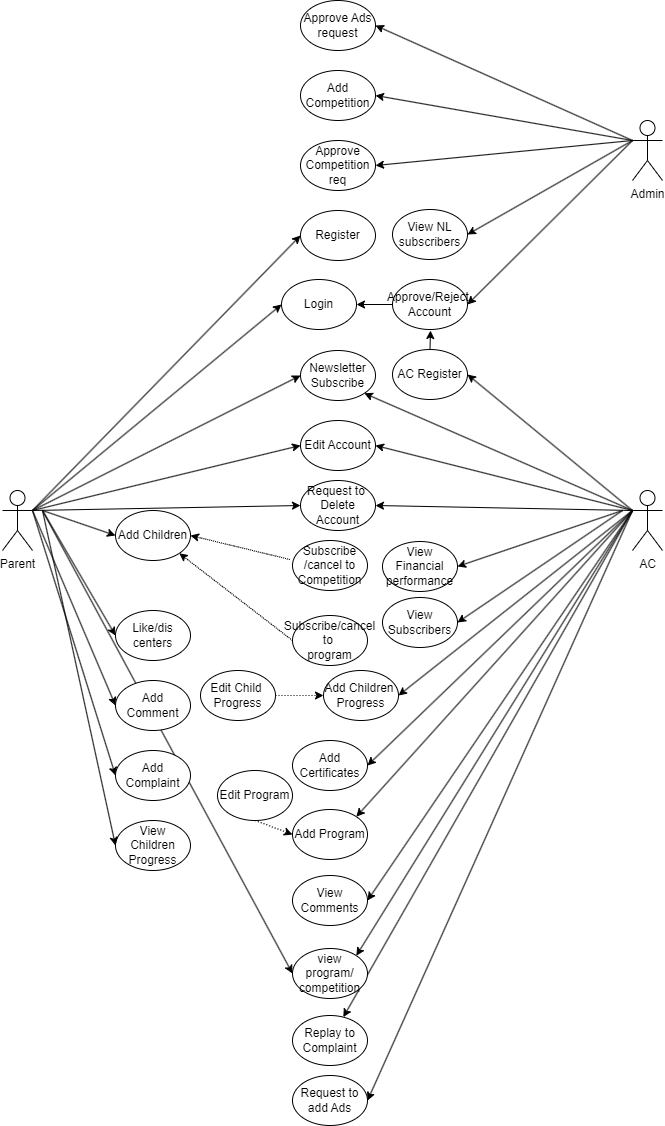

The diagram above was exported from draw.io. Its source (the exported page's mxGraphModel, read from the mxfile embedded in the PNG):
<mxGraphModel dx="955" dy="1575" grid="1" gridSize="10" guides="1" tooltips="1" connect="1" arrows="1" fold="1" page="1" pageScale="1" pageWidth="850" pageHeight="1100" math="0" shadow="0">
  <root>
    <mxCell id="0" />
    <mxCell id="1" parent="0" />
    <mxCell id="oUFyX5-njzGWjW0EQD12-1" value="Parent" style="shape=umlActor;verticalLabelPosition=bottom;verticalAlign=top;html=1;outlineConnect=0;" vertex="1" parent="1">
      <mxGeometry x="90" y="380" width="30" height="60" as="geometry" />
    </mxCell>
    <mxCell id="oUFyX5-njzGWjW0EQD12-2" value="Admin" style="shape=umlActor;verticalLabelPosition=bottom;verticalAlign=top;html=1;outlineConnect=0;" vertex="1" parent="1">
      <mxGeometry x="720" y="10" width="30" height="60" as="geometry" />
    </mxCell>
    <mxCell id="oUFyX5-njzGWjW0EQD12-3" value="AC" style="shape=umlActor;verticalLabelPosition=bottom;verticalAlign=top;html=1;outlineConnect=0;" vertex="1" parent="1">
      <mxGeometry x="720" y="380" width="30" height="60" as="geometry" />
    </mxCell>
    <mxCell id="oUFyX5-njzGWjW0EQD12-6" value="Add Competition" style="ellipse;whiteSpace=wrap;html=1;" vertex="1" parent="1">
      <mxGeometry x="388" y="-40" width="75" height="50" as="geometry" />
    </mxCell>
    <mxCell id="oUFyX5-njzGWjW0EQD12-7" value="Register" style="ellipse;whiteSpace=wrap;html=1;" vertex="1" parent="1">
      <mxGeometry x="388" y="100" width="75" height="50" as="geometry" />
    </mxCell>
    <mxCell id="oUFyX5-njzGWjW0EQD12-8" value="Login" style="ellipse;whiteSpace=wrap;html=1;" vertex="1" parent="1">
      <mxGeometry x="369" y="169" width="75" height="50" as="geometry" />
    </mxCell>
    <mxCell id="oUFyX5-njzGWjW0EQD12-9" value="Newsletter Subscribe" style="ellipse;whiteSpace=wrap;html=1;" vertex="1" parent="1">
      <mxGeometry x="388" y="240" width="75" height="50" as="geometry" />
    </mxCell>
    <mxCell id="oUFyX5-njzGWjW0EQD12-10" value="Add Children" style="ellipse;whiteSpace=wrap;html=1;" vertex="1" parent="1">
      <mxGeometry x="203" y="400" width="75" height="50" as="geometry" />
    </mxCell>
    <mxCell id="oUFyX5-njzGWjW0EQD12-11" value="Subscribe/cancel to&amp;nbsp;&lt;div&gt;program&lt;/div&gt;" style="ellipse;whiteSpace=wrap;html=1;" vertex="1" parent="1">
      <mxGeometry x="380" y="505" width="75" height="50" as="geometry" />
    </mxCell>
    <mxCell id="oUFyX5-njzGWjW0EQD12-12" value="Subscribe /cancel&amp;nbsp;to&lt;div&gt;Competition&lt;/div&gt;" style="ellipse;whiteSpace=wrap;html=1;" vertex="1" parent="1">
      <mxGeometry x="380" y="430" width="75" height="50" as="geometry" />
    </mxCell>
    <mxCell id="oUFyX5-njzGWjW0EQD12-13" value="View Children&lt;div&gt;Progress&lt;/div&gt;" style="ellipse;whiteSpace=wrap;html=1;" vertex="1" parent="1">
      <mxGeometry x="203" y="710" width="75" height="50" as="geometry" />
    </mxCell>
    <mxCell id="oUFyX5-njzGWjW0EQD12-14" value="Add Children&amp;nbsp;&lt;div&gt;Progress&lt;/div&gt;" style="ellipse;whiteSpace=wrap;html=1;" vertex="1" parent="1">
      <mxGeometry x="411" y="560" width="75" height="50" as="geometry" />
    </mxCell>
    <mxCell id="oUFyX5-njzGWjW0EQD12-15" value="View NL subscribers" style="ellipse;whiteSpace=wrap;html=1;" vertex="1" parent="1">
      <mxGeometry x="480" y="99" width="75" height="50" as="geometry" />
    </mxCell>
    <mxCell id="oUFyX5-njzGWjW0EQD12-36" style="edgeStyle=orthogonalEdgeStyle;rounded=0;orthogonalLoop=1;jettySize=auto;html=1;entryX=1;entryY=0.5;entryDx=0;entryDy=0;" edge="1" parent="1">
      <mxGeometry relative="1" as="geometry">
        <mxPoint x="509" y="194" as="sourcePoint" />
        <mxPoint x="444" y="194" as="targetPoint" />
      </mxGeometry>
    </mxCell>
    <mxCell id="oUFyX5-njzGWjW0EQD12-16" value="Approve/Reject&amp;nbsp;&lt;div&gt;Account&lt;/div&gt;" style="ellipse;whiteSpace=wrap;html=1;" vertex="1" parent="1">
      <mxGeometry x="480" y="169" width="75" height="50" as="geometry" />
    </mxCell>
    <mxCell id="oUFyX5-njzGWjW0EQD12-35" style="edgeStyle=orthogonalEdgeStyle;rounded=0;orthogonalLoop=1;jettySize=auto;html=1;exitX=0.5;exitY=0;exitDx=0;exitDy=0;" edge="1" parent="1" source="oUFyX5-njzGWjW0EQD12-17">
      <mxGeometry relative="1" as="geometry">
        <mxPoint x="518" y="220" as="targetPoint" />
      </mxGeometry>
    </mxCell>
    <mxCell id="oUFyX5-njzGWjW0EQD12-17" value="AC Register" style="ellipse;whiteSpace=wrap;html=1;" vertex="1" parent="1">
      <mxGeometry x="480" y="239" width="75" height="50" as="geometry" />
    </mxCell>
    <mxCell id="oUFyX5-njzGWjW0EQD12-18" value="Edit Account" style="ellipse;whiteSpace=wrap;html=1;" vertex="1" parent="1">
      <mxGeometry x="388" y="310" width="75" height="50" as="geometry" />
    </mxCell>
    <mxCell id="oUFyX5-njzGWjW0EQD12-20" value="Like/dis centers" style="ellipse;whiteSpace=wrap;html=1;" vertex="1" parent="1">
      <mxGeometry x="203" y="500" width="75" height="50" as="geometry" />
    </mxCell>
    <mxCell id="oUFyX5-njzGWjW0EQD12-23" value="View Comments" style="ellipse;whiteSpace=wrap;html=1;" vertex="1" parent="1">
      <mxGeometry x="380" y="765" width="75" height="50" as="geometry" />
    </mxCell>
    <mxCell id="oUFyX5-njzGWjW0EQD12-24" value="Replay to&lt;div&gt;Complaint&lt;/div&gt;" style="ellipse;whiteSpace=wrap;html=1;" vertex="1" parent="1">
      <mxGeometry x="380" y="905" width="75" height="50" as="geometry" />
    </mxCell>
    <mxCell id="oUFyX5-njzGWjW0EQD12-25" value="Request to&amp;nbsp;&lt;div&gt;Delete Account&lt;/div&gt;" style="ellipse;whiteSpace=wrap;html=1;" vertex="1" parent="1">
      <mxGeometry x="388" y="370" width="75" height="50" as="geometry" />
    </mxCell>
    <mxCell id="oUFyX5-njzGWjW0EQD12-26" value="Add Certificates" style="ellipse;whiteSpace=wrap;html=1;" vertex="1" parent="1">
      <mxGeometry x="380" y="630" width="75" height="50" as="geometry" />
    </mxCell>
    <mxCell id="oUFyX5-njzGWjW0EQD12-31" value="" style="endArrow=classic;html=1;rounded=0;exitX=0;exitY=0.3333333333333333;exitDx=0;exitDy=0;exitPerimeter=0;entryX=1;entryY=0.5;entryDx=0;entryDy=0;" edge="1" parent="1" source="oUFyX5-njzGWjW0EQD12-2" target="oUFyX5-njzGWjW0EQD12-6">
      <mxGeometry width="50" height="50" relative="1" as="geometry">
        <mxPoint x="710" y="30" as="sourcePoint" />
        <mxPoint x="650" y="60" as="targetPoint" />
      </mxGeometry>
    </mxCell>
    <mxCell id="oUFyX5-njzGWjW0EQD12-32" value="" style="endArrow=classic;html=1;rounded=0;exitX=0;exitY=0.3333333333333333;exitDx=0;exitDy=0;exitPerimeter=0;entryX=1;entryY=0.5;entryDx=0;entryDy=0;" edge="1" parent="1" source="oUFyX5-njzGWjW0EQD12-2" target="oUFyX5-njzGWjW0EQD12-15">
      <mxGeometry width="50" height="50" relative="1" as="geometry">
        <mxPoint x="730" y="40" as="sourcePoint" />
        <mxPoint x="473" y="65" as="targetPoint" />
      </mxGeometry>
    </mxCell>
    <mxCell id="oUFyX5-njzGWjW0EQD12-33" value="" style="endArrow=classic;html=1;rounded=0;entryX=1;entryY=0.5;entryDx=0;entryDy=0;" edge="1" parent="1" target="oUFyX5-njzGWjW0EQD12-16">
      <mxGeometry width="50" height="50" relative="1" as="geometry">
        <mxPoint x="720" y="30" as="sourcePoint" />
        <mxPoint x="565" y="134" as="targetPoint" />
      </mxGeometry>
    </mxCell>
    <mxCell id="oUFyX5-njzGWjW0EQD12-34" value="" style="endArrow=classic;html=1;rounded=0;entryX=1;entryY=0.5;entryDx=0;entryDy=0;exitX=0;exitY=0.3333333333333333;exitDx=0;exitDy=0;exitPerimeter=0;" edge="1" parent="1" source="oUFyX5-njzGWjW0EQD12-3" target="oUFyX5-njzGWjW0EQD12-17">
      <mxGeometry width="50" height="50" relative="1" as="geometry">
        <mxPoint x="730" y="40" as="sourcePoint" />
        <mxPoint x="565" y="204" as="targetPoint" />
      </mxGeometry>
    </mxCell>
    <mxCell id="oUFyX5-njzGWjW0EQD12-38" value="" style="endArrow=classic;html=1;rounded=0;entryX=1;entryY=1;entryDx=0;entryDy=0;exitX=0;exitY=0.3333333333333333;exitDx=0;exitDy=0;exitPerimeter=0;" edge="1" parent="1" source="oUFyX5-njzGWjW0EQD12-3" target="oUFyX5-njzGWjW0EQD12-9">
      <mxGeometry width="50" height="50" relative="1" as="geometry">
        <mxPoint x="730" y="410" as="sourcePoint" />
        <mxPoint x="565" y="274" as="targetPoint" />
      </mxGeometry>
    </mxCell>
    <mxCell id="oUFyX5-njzGWjW0EQD12-39" value="" style="endArrow=classic;html=1;rounded=0;entryX=0;entryY=0.5;entryDx=0;entryDy=0;exitX=1;exitY=0.3333333333333333;exitDx=0;exitDy=0;exitPerimeter=0;" edge="1" parent="1" source="oUFyX5-njzGWjW0EQD12-1" target="oUFyX5-njzGWjW0EQD12-7">
      <mxGeometry width="50" height="50" relative="1" as="geometry">
        <mxPoint x="730" y="410" as="sourcePoint" />
        <mxPoint x="462" y="293" as="targetPoint" />
      </mxGeometry>
    </mxCell>
    <mxCell id="oUFyX5-njzGWjW0EQD12-40" value="" style="endArrow=classic;html=1;rounded=0;entryX=0;entryY=0.5;entryDx=0;entryDy=0;" edge="1" parent="1" target="oUFyX5-njzGWjW0EQD12-8">
      <mxGeometry width="50" height="50" relative="1" as="geometry">
        <mxPoint x="120" y="400" as="sourcePoint" />
        <mxPoint x="398" y="135" as="targetPoint" />
      </mxGeometry>
    </mxCell>
    <mxCell id="oUFyX5-njzGWjW0EQD12-41" value="" style="endArrow=classic;html=1;rounded=0;entryX=0;entryY=0.5;entryDx=0;entryDy=0;exitX=1;exitY=0.3333333333333333;exitDx=0;exitDy=0;exitPerimeter=0;" edge="1" parent="1" source="oUFyX5-njzGWjW0EQD12-1" target="oUFyX5-njzGWjW0EQD12-9">
      <mxGeometry width="50" height="50" relative="1" as="geometry">
        <mxPoint x="140" y="420" as="sourcePoint" />
        <mxPoint x="379" y="204" as="targetPoint" />
      </mxGeometry>
    </mxCell>
    <mxCell id="oUFyX5-njzGWjW0EQD12-42" value="" style="endArrow=classic;html=1;rounded=0;entryX=0;entryY=0.5;entryDx=0;entryDy=0;exitX=1;exitY=0.3333333333333333;exitDx=0;exitDy=0;exitPerimeter=0;" edge="1" parent="1" source="oUFyX5-njzGWjW0EQD12-1" target="oUFyX5-njzGWjW0EQD12-18">
      <mxGeometry width="50" height="50" relative="1" as="geometry">
        <mxPoint x="150" y="430" as="sourcePoint" />
        <mxPoint x="398" y="275" as="targetPoint" />
      </mxGeometry>
    </mxCell>
    <mxCell id="oUFyX5-njzGWjW0EQD12-43" value="" style="endArrow=classic;html=1;rounded=0;entryX=0;entryY=0.5;entryDx=0;entryDy=0;exitX=1;exitY=0.3333333333333333;exitDx=0;exitDy=0;exitPerimeter=0;" edge="1" parent="1" source="oUFyX5-njzGWjW0EQD12-1" target="oUFyX5-njzGWjW0EQD12-25">
      <mxGeometry width="50" height="50" relative="1" as="geometry">
        <mxPoint x="160" y="440" as="sourcePoint" />
        <mxPoint x="398" y="345" as="targetPoint" />
      </mxGeometry>
    </mxCell>
    <mxCell id="oUFyX5-njzGWjW0EQD12-45" value="" style="endArrow=classic;html=1;rounded=0;entryX=1;entryY=0.5;entryDx=0;entryDy=0;" edge="1" parent="1" target="oUFyX5-njzGWjW0EQD12-18">
      <mxGeometry width="50" height="50" relative="1" as="geometry">
        <mxPoint x="720" y="400" as="sourcePoint" />
        <mxPoint x="462" y="293" as="targetPoint" />
      </mxGeometry>
    </mxCell>
    <mxCell id="oUFyX5-njzGWjW0EQD12-46" value="Approve Competition req" style="ellipse;whiteSpace=wrap;html=1;" vertex="1" parent="1">
      <mxGeometry x="388" y="30" width="75" height="50" as="geometry" />
    </mxCell>
    <mxCell id="oUFyX5-njzGWjW0EQD12-47" value="" style="endArrow=classic;html=1;rounded=0;entryX=1;entryY=0.5;entryDx=0;entryDy=0;" edge="1" parent="1" target="oUFyX5-njzGWjW0EQD12-46">
      <mxGeometry width="50" height="50" relative="1" as="geometry">
        <mxPoint x="720" y="30" as="sourcePoint" />
        <mxPoint x="473" y="-5" as="targetPoint" />
      </mxGeometry>
    </mxCell>
    <mxCell id="oUFyX5-njzGWjW0EQD12-48" value="" style="endArrow=classic;html=1;rounded=0;entryX=1;entryY=0.5;entryDx=0;entryDy=0;" edge="1" parent="1" target="oUFyX5-njzGWjW0EQD12-25">
      <mxGeometry width="50" height="50" relative="1" as="geometry">
        <mxPoint x="720" y="400" as="sourcePoint" />
        <mxPoint x="473" y="345" as="targetPoint" />
      </mxGeometry>
    </mxCell>
    <mxCell id="oUFyX5-njzGWjW0EQD12-51" value="" style="endArrow=classic;html=1;rounded=0;entryX=1;entryY=0;entryDx=0;entryDy=0;" edge="1" parent="1" target="oUFyX5-njzGWjW0EQD12-19">
      <mxGeometry width="50" height="50" relative="1" as="geometry">
        <mxPoint x="720" y="400" as="sourcePoint" />
        <mxPoint x="565" y="479" as="targetPoint" />
      </mxGeometry>
    </mxCell>
    <mxCell id="oUFyX5-njzGWjW0EQD12-55" value="" style="endArrow=classic;html=1;rounded=0;entryX=1;entryY=0.5;entryDx=0;entryDy=0;" edge="1" parent="1" target="oUFyX5-njzGWjW0EQD12-23">
      <mxGeometry width="50" height="50" relative="1" as="geometry">
        <mxPoint x="720" y="400" as="sourcePoint" />
        <mxPoint x="628" y="514" as="targetPoint" />
      </mxGeometry>
    </mxCell>
    <mxCell id="oUFyX5-njzGWjW0EQD12-56" value="" style="endArrow=classic;html=1;rounded=0;" edge="1" parent="1" target="oUFyX5-njzGWjW0EQD12-24">
      <mxGeometry width="50" height="50" relative="1" as="geometry">
        <mxPoint x="720" y="400" as="sourcePoint" />
        <mxPoint x="565" y="605" as="targetPoint" />
      </mxGeometry>
    </mxCell>
    <mxCell id="oUFyX5-njzGWjW0EQD12-19" value="Add Program" style="ellipse;whiteSpace=wrap;html=1;" vertex="1" parent="1">
      <mxGeometry x="380" y="699" width="75" height="50" as="geometry" />
    </mxCell>
    <mxCell id="oUFyX5-njzGWjW0EQD12-60" value="" style="endArrow=classic;html=1;rounded=0;entryX=0;entryY=0.5;entryDx=0;entryDy=0;" edge="1" parent="1" target="oUFyX5-njzGWjW0EQD12-10">
      <mxGeometry width="50" height="50" relative="1" as="geometry">
        <mxPoint x="130" y="400" as="sourcePoint" />
        <mxPoint x="398" y="405" as="targetPoint" />
      </mxGeometry>
    </mxCell>
    <mxCell id="oUFyX5-njzGWjW0EQD12-61" value="" style="endArrow=classic;html=1;rounded=0;entryX=0;entryY=0.5;entryDx=0;entryDy=0;" edge="1" parent="1" target="oUFyX5-njzGWjW0EQD12-20">
      <mxGeometry width="50" height="50" relative="1" as="geometry">
        <mxPoint x="130" y="400" as="sourcePoint" />
        <mxPoint x="250" y="466" as="targetPoint" />
      </mxGeometry>
    </mxCell>
    <mxCell id="oUFyX5-njzGWjW0EQD12-62" value="" style="endArrow=classic;html=1;rounded=0;entryX=0;entryY=0.5;entryDx=0;entryDy=0;" edge="1" parent="1" target="oUFyX5-njzGWjW0EQD12-21">
      <mxGeometry width="50" height="50" relative="1" as="geometry">
        <mxPoint x="120" y="400" as="sourcePoint" />
        <mxPoint x="250" y="535" as="targetPoint" />
      </mxGeometry>
    </mxCell>
    <mxCell id="oUFyX5-njzGWjW0EQD12-63" value="" style="endArrow=classic;html=1;rounded=0;entryX=0;entryY=0.5;entryDx=0;entryDy=0;" edge="1" parent="1" target="oUFyX5-njzGWjW0EQD12-22">
      <mxGeometry width="50" height="50" relative="1" as="geometry">
        <mxPoint x="120" y="400" as="sourcePoint" />
        <mxPoint x="250" y="605" as="targetPoint" />
      </mxGeometry>
    </mxCell>
    <mxCell id="oUFyX5-njzGWjW0EQD12-66" value="" style="endArrow=classic;html=1;rounded=0;entryX=0;entryY=0.5;entryDx=0;entryDy=0;" edge="1" parent="1" target="oUFyX5-njzGWjW0EQD12-13">
      <mxGeometry width="50" height="50" relative="1" as="geometry">
        <mxPoint x="130" y="400" as="sourcePoint" />
        <mxPoint x="250" y="675" as="targetPoint" />
      </mxGeometry>
    </mxCell>
    <mxCell id="oUFyX5-njzGWjW0EQD12-68" value="view program/&lt;div&gt;competition&lt;/div&gt;" style="ellipse;whiteSpace=wrap;html=1;" vertex="1" parent="1">
      <mxGeometry x="380" y="838" width="75" height="50" as="geometry" />
    </mxCell>
    <mxCell id="oUFyX5-njzGWjW0EQD12-70" value="Approve Ads request" style="ellipse;whiteSpace=wrap;html=1;" vertex="1" parent="1">
      <mxGeometry x="388" y="-110" width="75" height="50" as="geometry" />
    </mxCell>
    <mxCell id="oUFyX5-njzGWjW0EQD12-71" value="" style="endArrow=classic;html=1;rounded=0;entryX=1;entryY=0.5;entryDx=0;entryDy=0;" edge="1" parent="1" target="oUFyX5-njzGWjW0EQD12-70">
      <mxGeometry width="50" height="50" relative="1" as="geometry">
        <mxPoint x="720" y="30" as="sourcePoint" />
        <mxPoint x="473" y="-5" as="targetPoint" />
      </mxGeometry>
    </mxCell>
    <mxCell id="oUFyX5-njzGWjW0EQD12-72" value="" style="endArrow=classic;html=1;rounded=0;entryX=0;entryY=0.5;entryDx=0;entryDy=0;" edge="1" parent="1" target="oUFyX5-njzGWjW0EQD12-68">
      <mxGeometry width="50" height="50" relative="1" as="geometry">
        <mxPoint x="130" y="400" as="sourcePoint" />
        <mxPoint x="250" y="745" as="targetPoint" />
      </mxGeometry>
    </mxCell>
    <mxCell id="oUFyX5-njzGWjW0EQD12-21" value="Add Comment&lt;span style=&quot;color: rgba(0, 0, 0, 0); font-family: monospace; font-size: 0px; text-align: start; text-wrap: nowrap;&quot;&gt;%3CmxGraphModel%3E%3Croot%3E%3CmxCell%20id%3D%220%22%2F%3E%3CmxCell%20id%3D%221%22%20parent%3D%220%22%2F%3E%3CmxCell%20id%3D%222%22%20value%3D%22Like%2Fdis%20centers%22%20style%3D%22ellipse%3BwhiteSpace%3Dwrap%3Bhtml%3D1%3B%22%20vertex%3D%221%22%20parent%3D%221%22%3E%3CmxGeometry%20x%3D%22240%22%20y%3D%22450%22%20width%3D%2275%22%20height%3D%2250%22%20as%3D%22geometry%22%2F%3E%3C%2FmxCell%3E%3C%2Froot%3E%3C%2FmxGraphModel%3E&lt;/span&gt;" style="ellipse;whiteSpace=wrap;html=1;" vertex="1" parent="1">
      <mxGeometry x="203" y="570" width="75" height="50" as="geometry" />
    </mxCell>
    <mxCell id="oUFyX5-njzGWjW0EQD12-22" value="Add Complaint" style="ellipse;whiteSpace=wrap;html=1;" vertex="1" parent="1">
      <mxGeometry x="203" y="640" width="75" height="50" as="geometry" />
    </mxCell>
    <mxCell id="oUFyX5-njzGWjW0EQD12-73" value="" style="endArrow=classic;html=1;rounded=0;entryX=1;entryY=0;entryDx=0;entryDy=0;" edge="1" parent="1" target="oUFyX5-njzGWjW0EQD12-68">
      <mxGeometry width="50" height="50" relative="1" as="geometry">
        <mxPoint x="720" y="400" as="sourcePoint" />
        <mxPoint x="563" y="771" as="targetPoint" />
      </mxGeometry>
    </mxCell>
    <mxCell id="oUFyX5-njzGWjW0EQD12-74" value="Request to add Ads" style="ellipse;whiteSpace=wrap;html=1;" vertex="1" parent="1">
      <mxGeometry x="380" y="965" width="75" height="50" as="geometry" />
    </mxCell>
    <mxCell id="oUFyX5-njzGWjW0EQD12-75" value="" style="endArrow=classic;html=1;rounded=0;entryX=1;entryY=0.5;entryDx=0;entryDy=0;" edge="1" parent="1" target="oUFyX5-njzGWjW0EQD12-74">
      <mxGeometry width="50" height="50" relative="1" as="geometry">
        <mxPoint x="720" y="400" as="sourcePoint" />
        <mxPoint x="445" y="783" as="targetPoint" />
      </mxGeometry>
    </mxCell>
    <mxCell id="oUFyX5-njzGWjW0EQD12-86" style="edgeStyle=orthogonalEdgeStyle;rounded=0;orthogonalLoop=1;jettySize=auto;html=1;entryX=0;entryY=0.5;entryDx=0;entryDy=0;dashed=1;dashPattern=1 2;" edge="1" parent="1" source="oUFyX5-njzGWjW0EQD12-76" target="oUFyX5-njzGWjW0EQD12-14">
      <mxGeometry relative="1" as="geometry" />
    </mxCell>
    <mxCell id="oUFyX5-njzGWjW0EQD12-76" value="Edit Child&amp;nbsp;&lt;div&gt;Progress&lt;/div&gt;" style="ellipse;whiteSpace=wrap;html=1;" vertex="1" parent="1">
      <mxGeometry x="288" y="560" width="75" height="50" as="geometry" />
    </mxCell>
    <mxCell id="oUFyX5-njzGWjW0EQD12-78" value="" style="endArrow=classic;html=1;rounded=0;entryX=1;entryY=0.5;entryDx=0;entryDy=0;" edge="1" parent="1" target="oUFyX5-njzGWjW0EQD12-26">
      <mxGeometry width="50" height="50" relative="1" as="geometry">
        <mxPoint x="720" y="400" as="sourcePoint" />
        <mxPoint x="454" y="717" as="targetPoint" />
      </mxGeometry>
    </mxCell>
    <mxCell id="oUFyX5-njzGWjW0EQD12-79" value="View Financial&lt;div&gt;performance&lt;/div&gt;" style="ellipse;whiteSpace=wrap;html=1;" vertex="1" parent="1">
      <mxGeometry x="470" y="431" width="75" height="50" as="geometry" />
    </mxCell>
    <mxCell id="oUFyX5-njzGWjW0EQD12-80" value="View Subscribers" style="ellipse;whiteSpace=wrap;html=1;" vertex="1" parent="1">
      <mxGeometry x="470" y="487" width="75" height="50" as="geometry" />
    </mxCell>
    <mxCell id="oUFyX5-njzGWjW0EQD12-81" value="Edit Program" style="ellipse;whiteSpace=wrap;html=1;" vertex="1" parent="1">
      <mxGeometry x="305" y="660" width="75" height="50" as="geometry" />
    </mxCell>
    <mxCell id="oUFyX5-njzGWjW0EQD12-82" value="" style="endArrow=classic;html=1;rounded=0;entryX=1;entryY=0.5;entryDx=0;entryDy=0;" edge="1" parent="1" target="oUFyX5-njzGWjW0EQD12-79">
      <mxGeometry width="50" height="50" relative="1" as="geometry">
        <mxPoint x="710" y="400" as="sourcePoint" />
        <mxPoint x="620" y="430" as="targetPoint" />
      </mxGeometry>
    </mxCell>
    <mxCell id="oUFyX5-njzGWjW0EQD12-83" value="" style="endArrow=classic;html=1;rounded=0;entryX=1;entryY=0.5;entryDx=0;entryDy=0;" edge="1" parent="1" target="oUFyX5-njzGWjW0EQD12-80">
      <mxGeometry width="50" height="50" relative="1" as="geometry">
        <mxPoint x="710" y="400" as="sourcePoint" />
        <mxPoint x="555" y="466" as="targetPoint" />
      </mxGeometry>
    </mxCell>
    <mxCell id="oUFyX5-njzGWjW0EQD12-84" value="" style="endArrow=classic;html=1;rounded=0;exitX=0.5;exitY=1;exitDx=0;exitDy=0;entryX=0;entryY=0.5;entryDx=0;entryDy=0;dashed=1;dashPattern=1 2;" edge="1" parent="1" source="oUFyX5-njzGWjW0EQD12-81" target="oUFyX5-njzGWjW0EQD12-19">
      <mxGeometry width="50" height="50" relative="1" as="geometry">
        <mxPoint x="250" y="850" as="sourcePoint" />
        <mxPoint x="300" y="800" as="targetPoint" />
      </mxGeometry>
    </mxCell>
    <mxCell id="oUFyX5-njzGWjW0EQD12-85" value="" style="endArrow=classic;html=1;rounded=0;entryX=1;entryY=0.5;entryDx=0;entryDy=0;" edge="1" parent="1" target="oUFyX5-njzGWjW0EQD12-14">
      <mxGeometry width="50" height="50" relative="1" as="geometry">
        <mxPoint x="720" y="400" as="sourcePoint" />
        <mxPoint x="555" y="535" as="targetPoint" />
      </mxGeometry>
    </mxCell>
    <mxCell id="oUFyX5-njzGWjW0EQD12-90" value="" style="endArrow=classic;html=1;rounded=0;entryX=1;entryY=1;entryDx=0;entryDy=0;exitX=0;exitY=0.5;exitDx=0;exitDy=0;dashed=1;dashPattern=1 1;" edge="1" parent="1" source="oUFyX5-njzGWjW0EQD12-11" target="oUFyX5-njzGWjW0EQD12-10">
      <mxGeometry width="50" height="50" relative="1" as="geometry">
        <mxPoint x="274.5" y="475" as="sourcePoint" />
        <mxPoint x="376.5" y="505" as="targetPoint" />
      </mxGeometry>
    </mxCell>
    <mxCell id="oUFyX5-njzGWjW0EQD12-91" value="" style="endArrow=classic;html=1;rounded=0;entryX=1;entryY=0.5;entryDx=0;entryDy=0;exitX=-0.035;exitY=0.38;exitDx=0;exitDy=0;exitPerimeter=0;dashed=1;dashPattern=1 1;" edge="1" parent="1" source="oUFyX5-njzGWjW0EQD12-12" target="oUFyX5-njzGWjW0EQD12-10">
      <mxGeometry width="50" height="50" relative="1" as="geometry">
        <mxPoint x="401" y="522" as="sourcePoint" />
        <mxPoint x="277" y="453" as="targetPoint" />
      </mxGeometry>
    </mxCell>
  </root>
</mxGraphModel>